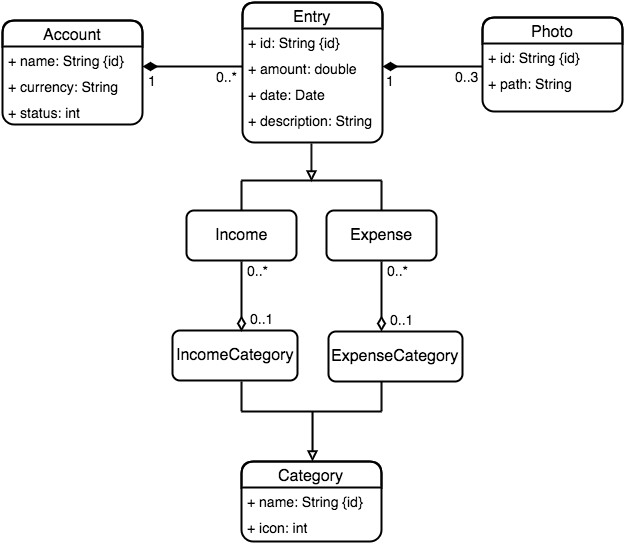

The diagram above was exported from draw.io. Its source (the exported page's mxGraphModel, read from the mxfile embedded in the PNG):
<mxGraphModel dx="1434" dy="688" grid="1" gridSize="10" guides="1" tooltips="1" connect="1" arrows="1" fold="1" page="1" pageScale="1" pageWidth="850" pageHeight="1100" background="#ffffff" math="0" shadow="0">
  <root>
    <mxCell id="0" />
    <mxCell id="1" parent="0" />
    <mxCell id="2" value="&lt;font style=&quot;font-size: 16px&quot;&gt;Account&lt;/font&gt;" style="swimlane;html=1;fontStyle=0;childLayout=stackLayout;horizontal=1;startSize=26;fillColor=none;horizontalStack=0;resizeParent=1;resizeLast=0;collapsible=1;marginBottom=0;swimlaneFillColor=#ffffff;rounded=1;strokeWidth=2;" parent="1" vertex="1">
      <mxGeometry x="60" y="19" width="140" height="104" as="geometry" />
    </mxCell>
    <mxCell id="3" value="&lt;font style=&quot;font-size: 14px&quot;&gt;+ name: String {id}&lt;/font&gt;" style="text;html=1;strokeColor=none;fillColor=none;align=left;verticalAlign=top;spacingLeft=4;spacingRight=4;whiteSpace=wrap;overflow=hidden;rotatable=0;points=[[0,0.5],[1,0.5]];portConstraint=eastwest;" parent="2" vertex="1">
      <mxGeometry y="26" width="140" height="26" as="geometry" />
    </mxCell>
    <mxCell id="4" value="&lt;font style=&quot;font-size: 14px&quot;&gt;+ currency: String&lt;/font&gt;" style="text;html=1;strokeColor=none;fillColor=none;align=left;verticalAlign=top;spacingLeft=4;spacingRight=4;whiteSpace=wrap;overflow=hidden;rotatable=0;points=[[0,0.5],[1,0.5]];portConstraint=eastwest;" parent="2" vertex="1">
      <mxGeometry y="52" width="140" height="26" as="geometry" />
    </mxCell>
    <mxCell id="39" value="&lt;font style=&quot;font-size: 14px&quot;&gt;+ status: int&lt;/font&gt;" style="text;html=1;strokeColor=none;fillColor=none;align=left;verticalAlign=top;spacingLeft=4;spacingRight=4;whiteSpace=wrap;overflow=hidden;rotatable=0;points=[[0,0.5],[1,0.5]];portConstraint=eastwest;" parent="2" vertex="1">
      <mxGeometry y="78" width="140" height="26" as="geometry" />
    </mxCell>
    <mxCell id="5" value="&lt;font style=&quot;font-size: 16px&quot;&gt;Entry&lt;/font&gt;" style="swimlane;html=1;fontStyle=0;childLayout=stackLayout;horizontal=1;startSize=26;fillColor=none;horizontalStack=0;resizeParent=1;resizeLast=0;collapsible=1;marginBottom=0;swimlaneFillColor=#ffffff;rounded=1;strokeWidth=2;" parent="1" vertex="1">
      <mxGeometry x="300" y="1" width="140" height="140" as="geometry" />
    </mxCell>
    <mxCell id="43" value="&lt;font style=&quot;font-size: 14px&quot;&gt;+ id: String {id}&lt;/font&gt;" style="text;html=1;strokeColor=none;fillColor=none;align=left;verticalAlign=top;spacingLeft=4;spacingRight=4;whiteSpace=wrap;overflow=hidden;rotatable=0;points=[[0,0.5],[1,0.5]];portConstraint=eastwest;" vertex="1" parent="5">
      <mxGeometry y="26" width="140" height="26" as="geometry" />
    </mxCell>
    <mxCell id="6" value="&lt;font style=&quot;font-size: 14px&quot;&gt;+ amount: double&lt;/font&gt;" style="text;html=1;strokeColor=none;fillColor=none;align=left;verticalAlign=top;spacingLeft=4;spacingRight=4;whiteSpace=wrap;overflow=hidden;rotatable=0;points=[[0,0.5],[1,0.5]];portConstraint=eastwest;" parent="5" vertex="1">
      <mxGeometry y="52" width="140" height="26" as="geometry" />
    </mxCell>
    <mxCell id="50" value="&lt;font style=&quot;font-size: 14px&quot;&gt;+ date: Date&lt;/font&gt;" style="text;html=1;strokeColor=none;fillColor=none;align=left;verticalAlign=top;spacingLeft=4;spacingRight=4;whiteSpace=wrap;overflow=hidden;rotatable=0;points=[[0,0.5],[1,0.5]];portConstraint=eastwest;" vertex="1" parent="5">
      <mxGeometry y="78" width="140" height="26" as="geometry" />
    </mxCell>
    <mxCell id="8" value="&lt;font style=&quot;font-size: 14px&quot;&gt;+ description: String&lt;/font&gt;" style="text;html=1;strokeColor=none;fillColor=none;align=left;verticalAlign=top;spacingLeft=4;spacingRight=4;whiteSpace=wrap;overflow=hidden;rotatable=0;points=[[0,0.5],[1,0.5]];portConstraint=eastwest;" parent="5" vertex="1">
      <mxGeometry y="104" width="140" height="26" as="geometry" />
    </mxCell>
    <mxCell id="9" value="&lt;font style=&quot;font-size: 16px&quot;&gt;Income&lt;/font&gt;" style="html=1;rounded=1;strokeWidth=2;" parent="1" vertex="1">
      <mxGeometry x="244" y="209" width="110" height="50" as="geometry" />
    </mxCell>
    <mxCell id="10" value="&lt;font style=&quot;font-size: 16px&quot;&gt;Expense&lt;/font&gt;" style="html=1;rounded=1;strokeWidth=2;" parent="1" vertex="1">
      <mxGeometry x="384" y="209" width="110" height="50" as="geometry" />
    </mxCell>
    <mxCell id="11" value="&lt;font style=&quot;font-size: 16px&quot;&gt;Category&lt;/font&gt;" style="swimlane;html=1;fontStyle=0;childLayout=stackLayout;horizontal=1;startSize=26;fillColor=none;horizontalStack=0;resizeParent=1;resizeLast=0;collapsible=1;marginBottom=0;swimlaneFillColor=#ffffff;rounded=1;strokeWidth=2;" parent="1" vertex="1">
      <mxGeometry x="299" y="460" width="140" height="80" as="geometry" />
    </mxCell>
    <mxCell id="12" value="&lt;font style=&quot;font-size: 14px&quot;&gt;+ name: String {id}&lt;/font&gt;" style="text;html=1;strokeColor=none;fillColor=none;align=left;verticalAlign=top;spacingLeft=4;spacingRight=4;whiteSpace=wrap;overflow=hidden;rotatable=0;points=[[0,0.5],[1,0.5]];portConstraint=eastwest;" parent="11" vertex="1">
      <mxGeometry y="26" width="140" height="26" as="geometry" />
    </mxCell>
    <mxCell id="13" value="&lt;font style=&quot;font-size: 14px&quot;&gt;+ icon: int&lt;/font&gt;" style="text;html=1;strokeColor=none;fillColor=none;align=left;verticalAlign=top;spacingLeft=4;spacingRight=4;whiteSpace=wrap;overflow=hidden;rotatable=0;points=[[0,0.5],[1,0.5]];portConstraint=eastwest;" parent="11" vertex="1">
      <mxGeometry y="52" width="140" height="26" as="geometry" />
    </mxCell>
    <mxCell id="14" value="&lt;font style=&quot;font-size: 16px&quot;&gt;IncomeCategory&lt;/font&gt;" style="html=1;rounded=1;strokeWidth=2;" parent="1" vertex="1">
      <mxGeometry x="230" y="329" width="125" height="50" as="geometry" />
    </mxCell>
    <mxCell id="15" value="&lt;font style=&quot;font-size: 16px&quot;&gt;ExpenseCategory&lt;/font&gt;" style="html=1;rounded=1;strokeWidth=2;" parent="1" vertex="1">
      <mxGeometry x="386" y="330" width="134" height="50" as="geometry" />
    </mxCell>
    <mxCell id="16" value="&lt;font style=&quot;font-size: 16px&quot;&gt;Photo&lt;/font&gt;" style="swimlane;html=1;fontStyle=0;childLayout=stackLayout;horizontal=1;startSize=26;fillColor=none;horizontalStack=0;resizeParent=1;resizeLast=0;collapsible=1;marginBottom=0;swimlaneFillColor=#ffffff;rounded=1;strokeWidth=2;" parent="1" vertex="1">
      <mxGeometry x="540" y="16" width="140" height="94" as="geometry" />
    </mxCell>
    <mxCell id="48" value="&lt;font style=&quot;font-size: 14px&quot;&gt;+ id: String {id}&lt;/font&gt;&lt;div&gt;&lt;br&gt;&lt;/div&gt;" style="text;html=1;strokeColor=none;fillColor=none;align=left;verticalAlign=top;spacingLeft=4;spacingRight=4;whiteSpace=wrap;overflow=hidden;rotatable=0;points=[[0,0.5],[1,0.5]];portConstraint=eastwest;" vertex="1" parent="16">
      <mxGeometry y="26" width="140" height="26" as="geometry" />
    </mxCell>
    <mxCell id="51" value="&lt;font style=&quot;font-size: 14px&quot;&gt;+ path: String&lt;/font&gt;&lt;div&gt;&lt;br&gt;&lt;/div&gt;" style="text;html=1;strokeColor=none;fillColor=none;align=left;verticalAlign=top;spacingLeft=4;spacingRight=4;whiteSpace=wrap;overflow=hidden;rotatable=0;points=[[0,0.5],[1,0.5]];portConstraint=eastwest;" vertex="1" parent="16">
      <mxGeometry y="52" width="140" height="26" as="geometry" />
    </mxCell>
    <mxCell id="19" value="" style="endArrow=none;html=1;edgeStyle=orthogonalEdgeStyle;strokeWidth=2;startArrow=diamondThin;startFill=1;startSize=10;" parent="1" edge="1">
      <mxGeometry relative="1" as="geometry">
        <mxPoint x="200" y="65" as="sourcePoint" />
        <mxPoint x="300" y="65" as="targetPoint" />
      </mxGeometry>
    </mxCell>
    <mxCell id="20" value="1" style="resizable=0;html=1;align=left;verticalAlign=bottom;labelBackgroundColor=#ffffff;fontSize=14;" parent="19" connectable="0" vertex="1">
      <mxGeometry x="-1" relative="1" as="geometry">
        <mxPoint x="3" y="24" as="offset" />
      </mxGeometry>
    </mxCell>
    <mxCell id="21" value="&lt;font style=&quot;font-size: 14px&quot;&gt;0..*&lt;/font&gt;" style="resizable=0;html=1;align=right;verticalAlign=bottom;labelBackgroundColor=#ffffff;fontSize=12;" parent="19" connectable="0" vertex="1">
      <mxGeometry x="1" relative="1" as="geometry">
        <mxPoint x="-3" y="20" as="offset" />
      </mxGeometry>
    </mxCell>
    <mxCell id="22" value="" style="endArrow=block;html=1;endFill=0;strokeWidth=2;" parent="1" edge="1">
      <mxGeometry width="50" height="50" relative="1" as="geometry">
        <mxPoint x="369" y="142" as="sourcePoint" />
        <mxPoint x="369" y="180" as="targetPoint" />
      </mxGeometry>
    </mxCell>
    <mxCell id="23" value="" style="endArrow=none;html=1;endFill=0;strokeWidth=2;" parent="1" edge="1">
      <mxGeometry width="50" height="50" relative="1" as="geometry">
        <mxPoint x="439" y="179" as="sourcePoint" />
        <mxPoint x="299" y="179" as="targetPoint" />
      </mxGeometry>
    </mxCell>
    <mxCell id="24" value="" style="endArrow=none;html=1;endFill=0;strokeWidth=2;" parent="1" edge="1">
      <mxGeometry width="50" height="50" relative="1" as="geometry">
        <mxPoint x="299" y="179" as="sourcePoint" />
        <mxPoint x="299" y="209" as="targetPoint" />
      </mxGeometry>
    </mxCell>
    <mxCell id="25" value="" style="endArrow=none;html=1;endFill=0;strokeWidth=2;" parent="1" edge="1">
      <mxGeometry x="332" y="179" width="50" height="50" as="geometry">
        <mxPoint x="439" y="179" as="sourcePoint" />
        <mxPoint x="439" y="209" as="targetPoint" />
      </mxGeometry>
    </mxCell>
    <mxCell id="26" value="" style="endArrow=none;html=1;entryX=0.5;entryY=1;endFill=0;startArrow=block;startFill=0;strokeWidth=2;" parent="1" edge="1">
      <mxGeometry x="370" y="410" width="50" height="50" as="geometry">
        <mxPoint x="370" y="460" as="sourcePoint" />
        <mxPoint x="370" y="410" as="targetPoint" />
      </mxGeometry>
    </mxCell>
    <mxCell id="27" value="" style="endArrow=none;html=1;endFill=0;strokeWidth=2;" parent="1" edge="1">
      <mxGeometry x="299" y="410" width="50" height="50" as="geometry">
        <mxPoint x="439" y="410" as="sourcePoint" />
        <mxPoint x="299" y="410" as="targetPoint" />
      </mxGeometry>
    </mxCell>
    <mxCell id="28" value="" style="endArrow=none;html=1;endFill=0;strokeWidth=2;" parent="1" edge="1">
      <mxGeometry x="299" y="380" width="50" height="50" as="geometry">
        <mxPoint x="299" y="380" as="sourcePoint" />
        <mxPoint x="299" y="410" as="targetPoint" />
      </mxGeometry>
    </mxCell>
    <mxCell id="29" value="" style="endArrow=none;html=1;endFill=0;strokeWidth=2;" parent="1" edge="1">
      <mxGeometry x="332" y="380" width="50" height="50" as="geometry">
        <mxPoint x="439" y="380" as="sourcePoint" />
        <mxPoint x="439" y="410" as="targetPoint" />
      </mxGeometry>
    </mxCell>
    <mxCell id="30" value="" style="endArrow=none;html=1;edgeStyle=orthogonalEdgeStyle;strokeWidth=2;startArrow=diamondThin;startFill=1;startSize=10;" parent="1" edge="1">
      <mxGeometry x="440" y="65" as="geometry">
        <mxPoint x="440" y="65" as="sourcePoint" />
        <mxPoint x="540" y="65" as="targetPoint" />
      </mxGeometry>
    </mxCell>
    <mxCell id="31" value="&lt;font style=&quot;font-size: 14px&quot;&gt;1&lt;/font&gt;" style="resizable=0;html=1;align=left;verticalAlign=bottom;labelBackgroundColor=#ffffff;fontSize=12;" parent="30" connectable="0" vertex="1">
      <mxGeometry x="-1" relative="1" as="geometry">
        <mxPoint x="1" y="24" as="offset" />
      </mxGeometry>
    </mxCell>
    <mxCell id="32" value="&lt;font style=&quot;font-size: 14px&quot;&gt;0..3&lt;/font&gt;" style="resizable=0;html=1;align=right;verticalAlign=bottom;labelBackgroundColor=#ffffff;fontSize=12;" parent="30" connectable="0" vertex="1">
      <mxGeometry x="1" relative="1" as="geometry">
        <mxPoint x="-2" y="20" as="offset" />
      </mxGeometry>
    </mxCell>
    <mxCell id="33" value="" style="endArrow=none;html=1;edgeStyle=orthogonalEdgeStyle;strokeWidth=2;startArrow=diamondThin;startFill=0;startSize=10;" parent="1" edge="1">
      <mxGeometry x="439" y="360" as="geometry">
        <mxPoint x="439" y="330" as="sourcePoint" />
        <mxPoint x="439" y="260" as="targetPoint" />
      </mxGeometry>
    </mxCell>
    <mxCell id="34" value="0..1" style="resizable=0;html=1;align=left;verticalAlign=bottom;labelBackgroundColor=#ffffff;fontSize=14;" parent="33" connectable="0" vertex="1">
      <mxGeometry x="-1" relative="1" as="geometry">
        <mxPoint x="6" y="-2" as="offset" />
      </mxGeometry>
    </mxCell>
    <mxCell id="35" value="0..*" style="resizable=0;html=1;align=right;verticalAlign=bottom;labelBackgroundColor=#ffffff;fontSize=14;" parent="33" connectable="0" vertex="1">
      <mxGeometry x="1" relative="1" as="geometry">
        <mxPoint x="29" y="19" as="offset" />
      </mxGeometry>
    </mxCell>
    <mxCell id="40" value="" style="endArrow=none;html=1;edgeStyle=orthogonalEdgeStyle;strokeWidth=2;startArrow=diamondThin;startFill=0;startSize=10;endFill=0;" edge="1" parent="1">
      <mxGeometry x="299" y="360" as="geometry">
        <mxPoint x="299" y="330" as="sourcePoint" />
        <mxPoint x="299" y="260" as="targetPoint" />
      </mxGeometry>
    </mxCell>
    <mxCell id="41" value="0..1" style="resizable=0;html=1;align=left;verticalAlign=bottom;labelBackgroundColor=#ffffff;fontSize=14;" connectable="0" vertex="1" parent="40">
      <mxGeometry x="-1" relative="1" as="geometry">
        <mxPoint x="6" y="-3" as="offset" />
      </mxGeometry>
    </mxCell>
    <mxCell id="42" value="0..*" style="resizable=0;html=1;align=right;verticalAlign=bottom;labelBackgroundColor=#ffffff;fontSize=14;" connectable="0" vertex="1" parent="40">
      <mxGeometry x="1" relative="1" as="geometry">
        <mxPoint x="29" y="19" as="offset" />
      </mxGeometry>
    </mxCell>
  </root>
</mxGraphModel>